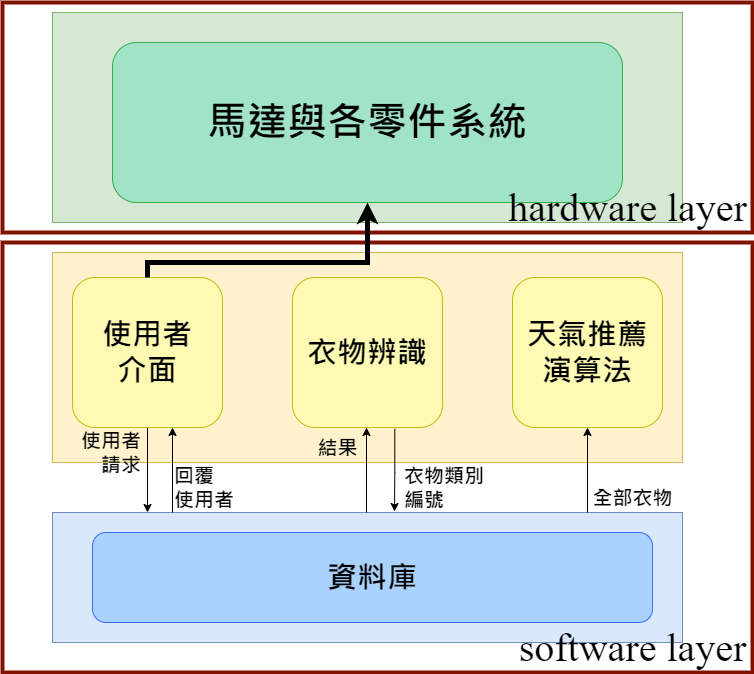

The diagram above was exported from draw.io. Its source (the exported page's mxGraphModel, read from the mxfile embedded in the PNG):
<mxGraphModel dx="1024" dy="632" grid="1" gridSize="10" guides="1" tooltips="1" connect="1" arrows="1" fold="1" page="1" pageScale="1" pageWidth="1169" pageHeight="827" math="0" shadow="0">
  <root>
    <mxCell id="tZBPCK8v_VitZ_TH3R38-0" />
    <mxCell id="tZBPCK8v_VitZ_TH3R38-1" parent="tZBPCK8v_VitZ_TH3R38-0" />
    <mxCell id="ZGJm5NNV19fz2NezdTNs-0" value="" style="rounded=0;whiteSpace=wrap;html=1;fontFamily=Noto Sans Traditional Chinese;fontSource=https%3A%2F%2Ffonts.googleapis.com%2Fcss%3Ffamily%3DNoto%2BSans%2BTraditional%2BChinese;fontSize=40;strokeColor=#821100;fillColor=none;align=right;strokeWidth=4;" parent="tZBPCK8v_VitZ_TH3R38-1" vertex="1">
      <mxGeometry x="250" y="410" width="750" height="430" as="geometry" />
    </mxCell>
    <mxCell id="tZBPCK8v_VitZ_TH3R38-3" value="" style="rounded=0;whiteSpace=wrap;html=1;fontFamily=Noto Sans Traditional Chinese;fontSource=https%3A%2F%2Ffonts.googleapis.com%2Fcss%3Ffamily%3DNoto%2BSans%2BTraditional%2BChinese;fontSize=80;align=center;fillColor=#dae8fc;strokeColor=#6c8ebf;fontStyle=1;" parent="tZBPCK8v_VitZ_TH3R38-1" vertex="1">
      <mxGeometry x="300" y="680" width="630" height="130" as="geometry" />
    </mxCell>
    <mxCell id="tZBPCK8v_VitZ_TH3R38-4" value="" style="rounded=0;whiteSpace=wrap;html=1;fontFamily=Noto Sans Traditional Chinese;fontSource=https%3A%2F%2Ffonts.googleapis.com%2Fcss%3Ffamily%3DNoto%2BSans%2BTraditional%2BChinese;fontSize=80;align=center;fillColor=#fff2cc;strokeColor=#d6b656;fontStyle=1" parent="tZBPCK8v_VitZ_TH3R38-1" vertex="1">
      <mxGeometry x="300" y="420" width="630" height="210" as="geometry" />
    </mxCell>
    <mxCell id="tZBPCK8v_VitZ_TH3R38-10" style="edgeStyle=orthogonalEdgeStyle;rounded=0;orthogonalLoop=1;jettySize=auto;html=1;fontFamily=Noto Sans Traditional Chinese;fontSource=https%3A%2F%2Ffonts.googleapis.com%2Fcss%3Ffamily%3DNoto%2BSans%2BTraditional%2BChinese;fontSize=30;fontStyle=1" parent="tZBPCK8v_VitZ_TH3R38-1" source="tZBPCK8v_VitZ_TH3R38-6" edge="1">
      <mxGeometry relative="1" as="geometry">
        <mxPoint x="395" y="680" as="targetPoint" />
      </mxGeometry>
    </mxCell>
    <mxCell id="tZBPCK8v_VitZ_TH3R38-6" value="&lt;span style=&quot;font-size: 30px&quot;&gt;使用者&lt;br&gt;介面&lt;/span&gt;" style="rounded=1;whiteSpace=wrap;html=1;fontFamily=Noto Sans Traditional Chinese;fontSource=https%3A%2F%2Ffonts.googleapis.com%2Fcss%3Ffamily%3DNoto%2BSans%2BTraditional%2BChinese;fontSize=30;align=center;fillColor=#FFFAB3;strokeColor=#BFBF08;fontStyle=1" parent="tZBPCK8v_VitZ_TH3R38-1" vertex="1">
      <mxGeometry x="320" y="445" width="150" height="150" as="geometry" />
    </mxCell>
    <mxCell id="tZBPCK8v_VitZ_TH3R38-7" value="天氣推薦&lt;br&gt;演算法" style="rounded=1;whiteSpace=wrap;html=1;fontFamily=Noto Sans Traditional Chinese;fontSource=https%3A%2F%2Ffonts.googleapis.com%2Fcss%3Ffamily%3DNoto%2BSans%2BTraditional%2BChinese;fontSize=30;align=center;strokeColor=#BFBF08;fillColor=#FFFAB3;fontStyle=1;" parent="tZBPCK8v_VitZ_TH3R38-1" vertex="1">
      <mxGeometry x="760" y="445" width="150" height="150" as="geometry" />
    </mxCell>
    <mxCell id="tZBPCK8v_VitZ_TH3R38-9" value="衣物辨識" style="rounded=1;whiteSpace=wrap;html=1;fontFamily=Noto Sans Traditional Chinese;fontSource=https%3A%2F%2Ffonts.googleapis.com%2Fcss%3Ffamily%3DNoto%2BSans%2BTraditional%2BChinese;fontSize=30;align=center;strokeColor=#BFBF08;fillColor=#FFFAB3;fontStyle=1;" parent="tZBPCK8v_VitZ_TH3R38-1" vertex="1">
      <mxGeometry x="540" y="445" width="150" height="150" as="geometry" />
    </mxCell>
    <mxCell id="tZBPCK8v_VitZ_TH3R38-14" style="edgeStyle=orthogonalEdgeStyle;rounded=0;orthogonalLoop=1;jettySize=auto;html=1;fontFamily=Noto Sans Traditional Chinese;fontSource=https%3A%2F%2Ffonts.googleapis.com%2Fcss%3Ffamily%3DNoto%2BSans%2BTraditional%2BChinese;fontSize=30;entryX=0.5;entryY=1;entryDx=0;entryDy=0;fontStyle=1" parent="tZBPCK8v_VitZ_TH3R38-1" target="tZBPCK8v_VitZ_TH3R38-7" edge="1">
      <mxGeometry relative="1" as="geometry">
        <mxPoint x="835" y="680" as="sourcePoint" />
        <mxPoint x="802" y="590" as="targetPoint" />
        <Array as="points" />
      </mxGeometry>
    </mxCell>
    <mxCell id="tZBPCK8v_VitZ_TH3R38-15" value="全部衣物" style="text;html=1;align=center;verticalAlign=middle;resizable=0;points=[];autosize=1;strokeColor=none;fillColor=none;fontSize=20;fontFamily=Noto Sans Traditional Chinese;fontStyle=1" parent="tZBPCK8v_VitZ_TH3R38-1" vertex="1">
      <mxGeometry x="830" y="650" width="100" height="30" as="geometry" />
    </mxCell>
    <mxCell id="tZBPCK8v_VitZ_TH3R38-16" value="衣物類別&lt;br&gt;編號" style="text;html=1;align=left;verticalAlign=middle;resizable=0;points=[];autosize=1;strokeColor=none;fillColor=none;fontSize=20;fontFamily=Noto Sans Traditional Chinese;fontStyle=1" parent="tZBPCK8v_VitZ_TH3R38-1" vertex="1">
      <mxGeometry x="650" y="630" width="100" height="50" as="geometry" />
    </mxCell>
    <mxCell id="tZBPCK8v_VitZ_TH3R38-17" value="結果" style="text;html=1;align=center;verticalAlign=middle;resizable=0;points=[];autosize=1;strokeColor=none;fillColor=none;fontSize=20;fontFamily=Noto Sans Traditional Chinese;fontStyle=1" parent="tZBPCK8v_VitZ_TH3R38-1" vertex="1">
      <mxGeometry x="555" y="600" width="60" height="30" as="geometry" />
    </mxCell>
    <mxCell id="tZBPCK8v_VitZ_TH3R38-19" style="edgeStyle=orthogonalEdgeStyle;rounded=0;orthogonalLoop=1;jettySize=auto;html=1;fontFamily=Noto Sans Traditional Chinese;fontSource=https%3A%2F%2Ffonts.googleapis.com%2Fcss%3Ffamily%3DNoto%2BSans%2BTraditional%2BChinese;fontSize=30;entryX=0.5;entryY=1;entryDx=0;entryDy=0;fontStyle=1" parent="tZBPCK8v_VitZ_TH3R38-1" edge="1">
      <mxGeometry relative="1" as="geometry">
        <mxPoint x="420" y="680" as="sourcePoint" />
        <mxPoint x="420" y="595" as="targetPoint" />
        <Array as="points">
          <mxPoint x="420" y="630" />
          <mxPoint x="420" y="630" />
        </Array>
      </mxGeometry>
    </mxCell>
    <mxCell id="tZBPCK8v_VitZ_TH3R38-20" style="edgeStyle=orthogonalEdgeStyle;rounded=0;orthogonalLoop=1;jettySize=auto;html=1;fontFamily=Noto Sans Traditional Chinese;fontSource=https%3A%2F%2Ffonts.googleapis.com%2Fcss%3Ffamily%3DNoto%2BSans%2BTraditional%2BChinese;fontSize=30;entryX=0.5;entryY=1;entryDx=0;entryDy=0;fontStyle=1" parent="tZBPCK8v_VitZ_TH3R38-1" edge="1">
      <mxGeometry relative="1" as="geometry">
        <mxPoint x="614" y="680" as="sourcePoint" />
        <mxPoint x="614" y="595" as="targetPoint" />
        <Array as="points">
          <mxPoint x="614" y="630" />
          <mxPoint x="614" y="630" />
        </Array>
      </mxGeometry>
    </mxCell>
    <mxCell id="tZBPCK8v_VitZ_TH3R38-21" style="edgeStyle=orthogonalEdgeStyle;rounded=0;orthogonalLoop=1;jettySize=auto;html=1;fontFamily=Noto Sans Traditional Chinese;fontSource=https%3A%2F%2Ffonts.googleapis.com%2Fcss%3Ffamily%3DNoto%2BSans%2BTraditional%2BChinese;fontSize=30;exitX=0.682;exitY=1.009;exitDx=0;exitDy=0;exitPerimeter=0;fontStyle=1" parent="tZBPCK8v_VitZ_TH3R38-1" source="tZBPCK8v_VitZ_TH3R38-9" edge="1">
      <mxGeometry relative="1" as="geometry">
        <mxPoint x="594.71" y="705" as="sourcePoint" />
        <mxPoint x="642" y="679" as="targetPoint" />
        <Array as="points">
          <mxPoint x="642" y="640" />
          <mxPoint x="642" y="640" />
        </Array>
      </mxGeometry>
    </mxCell>
    <mxCell id="tZBPCK8v_VitZ_TH3R38-22" value="回覆&lt;br&gt;使用者" style="text;html=1;align=left;verticalAlign=middle;resizable=0;points=[];autosize=1;strokeColor=none;fillColor=none;fontSize=20;fontFamily=Noto Sans Traditional Chinese;fontStyle=1" parent="tZBPCK8v_VitZ_TH3R38-1" vertex="1">
      <mxGeometry x="420" y="630" width="80" height="50" as="geometry" />
    </mxCell>
    <mxCell id="tZBPCK8v_VitZ_TH3R38-24" value="使用者&lt;br&gt;請求" style="text;html=1;align=right;verticalAlign=middle;resizable=0;points=[];autosize=1;strokeColor=none;fillColor=none;fontSize=20;fontFamily=Noto Sans Traditional Chinese;fontStyle=1" parent="tZBPCK8v_VitZ_TH3R38-1" vertex="1">
      <mxGeometry x="310" y="595" width="80" height="50" as="geometry" />
    </mxCell>
    <mxCell id="tZBPCK8v_VitZ_TH3R38-25" value="" style="rounded=0;whiteSpace=wrap;html=1;fontFamily=Noto Sans Traditional Chinese;fontSource=https%3A%2F%2Ffonts.googleapis.com%2Fcss%3Ffamily%3DNoto%2BSans%2BTraditional%2BChinese;fontSize=80;align=center;fillColor=#d5e8d4;strokeColor=#82b366;fontStyle=1" parent="tZBPCK8v_VitZ_TH3R38-1" vertex="1">
      <mxGeometry x="300" y="180" width="630" height="210" as="geometry" />
    </mxCell>
    <mxCell id="tZBPCK8v_VitZ_TH3R38-26" value="馬達與各零件系統" style="rounded=1;whiteSpace=wrap;html=1;fontFamily=Noto Sans Traditional Chinese;fontSource=https%3A%2F%2Ffonts.googleapis.com%2Fcss%3Ffamily%3DNoto%2BSans%2BTraditional%2BChinese;fontSize=40;align=center;fillColor=#A1E3C6;strokeColor=#39AD49;fontStyle=1;" parent="tZBPCK8v_VitZ_TH3R38-1" vertex="1">
      <mxGeometry x="360" y="210" width="510" height="160" as="geometry" />
    </mxCell>
    <mxCell id="-oo1RvQacIFxOGWutWFh-0" value="資料庫" style="rounded=1;whiteSpace=wrap;html=1;fontFamily=Noto Sans Traditional Chinese;fontSource=https%3A%2F%2Ffonts.googleapis.com%2Fcss%3Ffamily%3DNoto%2BSans%2BTraditional%2BChinese;fontSize=30;align=center;strokeColor=#386DFF;fillColor=#A9D2FC;fontStyle=1;" parent="tZBPCK8v_VitZ_TH3R38-1" vertex="1">
      <mxGeometry x="340" y="700" width="560" height="90" as="geometry" />
    </mxCell>
    <mxCell id="ZGJm5NNV19fz2NezdTNs-1" value="software layer" style="text;html=1;align=center;verticalAlign=middle;resizable=0;points=[];autosize=1;strokeColor=none;fillColor=none;fontSize=40;fontFamily=Noto Sans Traditional Chinese;" parent="tZBPCK8v_VitZ_TH3R38-1" vertex="1">
      <mxGeometry x="760" y="790" width="240" height="50" as="geometry" />
    </mxCell>
    <mxCell id="ZGJm5NNV19fz2NezdTNs-2" value="" style="rounded=0;whiteSpace=wrap;html=1;fontFamily=Noto Sans Traditional Chinese;fontSource=https%3A%2F%2Ffonts.googleapis.com%2Fcss%3Ffamily%3DNoto%2BSans%2BTraditional%2BChinese;fontSize=40;strokeColor=#821100;fillColor=none;align=right;strokeWidth=4;" parent="tZBPCK8v_VitZ_TH3R38-1" vertex="1">
      <mxGeometry x="250" y="170" width="750" height="230" as="geometry" />
    </mxCell>
    <mxCell id="ZGJm5NNV19fz2NezdTNs-3" value="hardware layer" style="text;html=1;align=center;verticalAlign=middle;resizable=0;points=[];autosize=1;strokeColor=none;fillColor=none;fontSize=40;fontFamily=Noto Sans Traditional Chinese;" parent="tZBPCK8v_VitZ_TH3R38-1" vertex="1">
      <mxGeometry x="750" y="350" width="250" height="50" as="geometry" />
    </mxCell>
    <mxCell id="tZBPCK8v_VitZ_TH3R38-28" value="" style="edgeStyle=orthogonalEdgeStyle;rounded=0;orthogonalLoop=1;jettySize=auto;html=1;fontFamily=Noto Sans Traditional Chinese;fontSource=https%3A%2F%2Ffonts.googleapis.com%2Fcss%3Ffamily%3DNoto%2BSans%2BTraditional%2BChinese;fontSize=40;strokeWidth=5;" parent="tZBPCK8v_VitZ_TH3R38-1" source="tZBPCK8v_VitZ_TH3R38-6" target="tZBPCK8v_VitZ_TH3R38-26" edge="1">
      <mxGeometry relative="1" as="geometry">
        <Array as="points">
          <mxPoint x="395" y="430" />
          <mxPoint x="615" y="430" />
        </Array>
      </mxGeometry>
    </mxCell>
  </root>
</mxGraphModel>